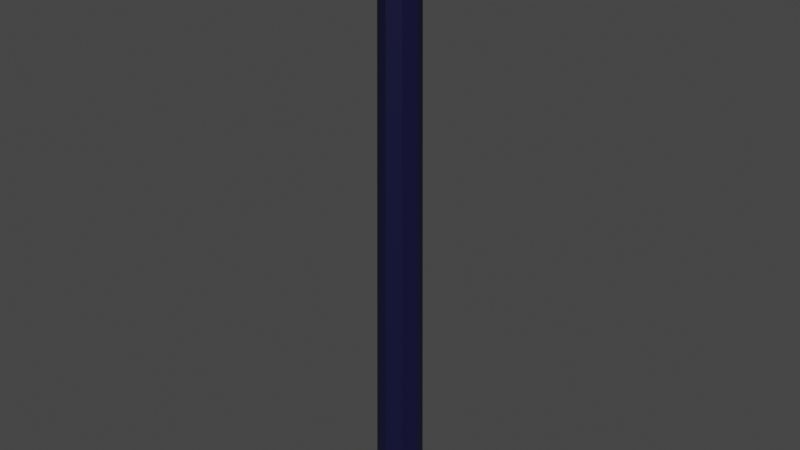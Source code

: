 # Source: ColoredPencil1.blend  (saved by Blender 3.2.14; exported with 4.5.12 LTS)
import bpy
from mathutils import Matrix  # noqa: F401  (used for matrix-valued properties, if any)

bpy.ops.wm.read_factory_settings(use_empty=True)
scene = bpy.context.scene
scene.name = 'Scene'

# ---- collections
col_collection = bpy.data.collections.new('Collection'); scene.collection.children.link(col_collection)

# ---- materials (node trees are filled in below, after node groups)
mat_blue1pencil1 = bpy.data.materials.new('Blue1Pencil1')
mat_blue1pencil1.use_transparent_shadow = False
mat_wood1pencil1 = bpy.data.materials.new('Wood1Pencil1')
mat_wood1pencil1.use_transparent_shadow = False

# ---- material node trees
mat_blue1pencil1.use_nodes = True; mat_blue1pencil1.node_tree.nodes.clear()
_N = mat_blue1pencil1.node_tree.nodes; _L = mat_blue1pencil1.node_tree.links
n0 = _N.new('ShaderNodeBsdfPrincipled'); n0.name = 'Principled BSDF'; n0.location = (10, 300)
n0.distribution = 'GGX'
n0.subsurface_method = 'RANDOM_WALK_SKIN'
n0.inputs[0].default_value = (0.004025, 0.004025, 0.03689, 1.0)
n0.inputs[3].default_value = 1.45
n0.inputs[27].default_value = (0.0, 0.0, 0.0, 1.0)
n0.inputs[28].default_value = 1.0
n1 = _N.new('ShaderNodeOutputMaterial'); n1.name = 'Material Output'; n1.location = (300, 300)
_L.new(n0.outputs[0], n1.inputs[0])
n1.is_active_output = True
mat_wood1pencil1.use_nodes = True; mat_wood1pencil1.node_tree.nodes.clear()
_N = mat_wood1pencil1.node_tree.nodes; _L = mat_wood1pencil1.node_tree.links
n0 = _N.new('ShaderNodeBsdfPrincipled'); n0.name = 'Principled BSDF'; n0.location = (10, 300)
n0.distribution = 'GGX'
n0.subsurface_method = 'RANDOM_WALK_SKIN'
n0.inputs[0].default_value = (0.7529, 0.3864, 0.016, 1.0)
n0.inputs[3].default_value = 1.45
n0.inputs[27].default_value = (0.0, 0.0, 0.0, 1.0)
n0.inputs[28].default_value = 1.0
n1 = _N.new('ShaderNodeOutputMaterial'); n1.name = 'Material Output'; n1.location = (300, 300)
_L.new(n0.outputs[0], n1.inputs[0])
n1.is_active_output = True

# ---- world
world_world = bpy.data.worlds.new('World'); scene.world = world_world
world_world.use_nodes = True; world_world.node_tree.nodes.clear()
_N = world_world.node_tree.nodes; _L = world_world.node_tree.links
n0 = _N.new('ShaderNodeOutputWorld'); n0.name = 'World Output'; n0.location = (300, 300)
n1 = _N.new('ShaderNodeBackground'); n1.name = 'Background'; n1.location = (10, 300)
n1.inputs[0].default_value = (0.05088, 0.05088, 0.05088, 1.0)
_L.new(n1.outputs[0], n0.inputs[0])
n0.is_active_output = True
world_world.color = (0.05088, 0.05088, 0.05088)
world_world.use_sun_shadow = False
world_world.sun_shadow_jitter_overblur = 0.0

# ---- meshes
me_cube_001 = bpy.data.meshes.new('Cube.001')
me_cube_001.from_pydata([(0.006026, 0.006026, -0.1614), (0.006026, -0.006026, -0.1614), (-0.006026, -0.006026, -0.1614), (-0.006026, 0.006026, -0.1614), (0.008299, 1.096e-07, -0.1614), (-2.609e-11, -0.008298, -0.1614), (-0.008299, 1.101e-07, -0.1614), (2.021e-10, 0.008299, -0.1614), (0.004761, 0.004761, 0.04129), (0.006556, -2.243e-08, 0.04129), (0.004761, -0.004761, 0.04129), (5.352e-12, -0.006556, 0.04129), (-0.004761, -0.004761, 0.04129), (-0.006556, -2.206e-08, 0.04129), (-0.004761, 0.004761, 0.04129), (1.857e-10, 0.006556, 0.04129), (0.002023, 0.002023, 0.05494), (0.002786, -3.816e-08, 0.05494), (0.002023, -0.002023, 0.05494), (1.583e-10, -0.002786, 0.05494), (-0.002023, -0.002023, 0.05494), (-0.002786, -3.8e-08, 0.05494), (-0.002023, 0.002023, 0.05494), (2.349e-10, 0.002786, 0.05494), (0.001437, 0.001437, 0.06321), (0.001979, -4.941e-08, 0.06321), (0.001437, -0.001437, 0.06321), (-7.874e-11, -0.001979, 0.06321), (-0.001437, -0.001437, 0.06321), (-0.001979, -4.93e-08, 0.06321), (-0.001437, 0.001437, 0.06321), (-2.432e-11, 0.001979, 0.06321)], [], [(0, 8, 9, 4), (0, 4, 1, 5, 2, 6, 3, 7), (14, 22, 23, 15), (7, 15, 8, 0), (6, 13, 14, 3), (5, 11, 12, 2), (4, 9, 10, 1), (3, 14, 15, 7), (2, 12, 13, 6), (1, 10, 11, 5), (17, 25, 26, 18), (12, 20, 21, 13), (10, 18, 19, 11), (8, 16, 17, 9), (15, 23, 16, 8), (13, 21, 22, 14), (11, 19, 20, 12), (9, 17, 18, 10), (24, 31, 30, 29, 28, 27, 26, 25), (22, 30, 31, 23), (20, 28, 29, 21), (18, 26, 27, 19), (16, 24, 25, 17), (23, 31, 24, 16), (21, 29, 30, 22), (19, 27, 28, 20)])
me_cube_001.polygons.foreach_set('material_index', [0, 0, 1, 0, 0, 0, 0, 0, 0, 0, 0, 1, 1, 1, 1, 1, 1, 1, 0, 0, 0, 0, 0, 0, 0, 0])
_uv = me_cube_001.uv_layers.new(name='UVMap')
_uv.uv.foreach_set('vector', [0.5, 0.6925, 0.5, 0.6925, 0.5, 0.4325, 0.5, 0.4325, 0.5, 0.6925, 0.5, 0.4325, 0.5, 0.3747, 0.5, 0.4376, 0.5, 0.5185, 0.5, 0.6053, 0.5, 0.6887, 0.5, 0.7448, 0.5, 0.6887, 0.5, 0.6887, 0.5, 0.7448, 0.5, 0.7448, 0.5, 0.7448, 0.5, 0.7448, 0.5, 0.6925, 0.5, 0.6925, 0.5, 0.6053, 0.5, 0.6053, 0.5, 0.6887, 0.5, 0.6887, 0.5, 0.4376, 0.5, 0.4376, 0.5, 0.5185, 0.5, 0.5185, 0.5, 0.4325, 0.5, 0.4325, 0.5, 0.3747, 0.5, 0.3747, 0.5, 0.6887, 0.5, 0.6887, 0.5, 0.7448, 0.5, 0.7448, 0.5, 0.5185, 0.5, 0.5185, 0.5, 0.6053, 0.5, 0.6053, 0.5, 0.3747, 0.5, 0.3747, 0.5, 0.4376, 0.5, 0.4376, 0.5, 0.4325, 0.5, 0.4325, 0.5, 0.3747, 0.5, 0.3747, 0.5, 0.5185, 0.5, 0.5185, 0.5, 0.6053, 0.5, 0.6053, 0.5, 0.3747, 0.5, 0.3747, 0.5, 0.4376, 0.5, 0.4376, 0.5, 0.6925, 0.5, 0.6925, 0.5, 0.4325, 0.5, 0.4325, 0.5, 0.7448, 0.5, 0.7448, 0.5, 0.6925, 0.5, 0.6925, 0.5, 0.6053, 0.5, 0.6053, 0.5, 0.6887, 0.5, 0.6887, 0.5, 0.4376, 0.5, 0.4376, 0.5, 0.5185, 0.5, 0.5185, 0.5, 0.4325, 0.5, 0.4325, 0.5, 0.3747, 0.5, 0.3747, 0.5, 0.6925, 0.5, 0.7448, 0.5, 0.6887, 0.5, 0.6053, 0.5, 0.5185, 0.5, 0.4376, 0.5, 0.3747, 0.5, 0.4325, 0.5, 0.6887, 0.5, 0.6887, 0.5, 0.7448, 0.5, 0.7448, 0.5, 0.5185, 0.5, 0.5185, 0.5, 0.6053, 0.5, 0.6053, 0.5, 0.3747, 0.5, 0.3747, 0.5, 0.4376, 0.5, 0.4376, 0.5, 0.6925, 0.5, 0.6925, 0.5, 0.4325, 0.5, 0.4325, 0.5, 0.7448, 0.5, 0.7448, 0.5, 0.6925, 0.5, 0.6925, 0.5, 0.6053, 0.5, 0.6053, 0.5, 0.6887, 0.5, 0.6887, 0.5, 0.4376, 0.5, 0.4376, 0.5, 0.5185, 0.5, 0.5185])
me_cube_001.materials.append(mat_blue1pencil1)
me_cube_001.materials.append(mat_wood1pencil1)
me_cube_001.update()

# ---- objects
ob_coloredpencil1 = bpy.data.objects.new('ColoredPencil1', me_cube_001)

# ---- transforms, parenting, visibility, modifiers, constraints
ob_coloredpencil1.location = (0.0, 0.0, 0.0)

# ---- collection membership
col_collection.objects.link(ob_coloredpencil1)

# ---- scene / render settings (as saved in the file)
scene.frame_start = 1; scene.frame_end = 250; scene.frame_set(1)
scene.render.engine = 'BLENDER_EEVEE_NEXT'
scene.cycles.sampling_pattern = 'TABULATED_SOBOL'
scene.cycles.use_light_tree = False
scene.view_settings.view_transform = 'Filmic'
bpy.context.view_layer.update()

# ---- added for rendering (the .blend has no active camera and no usable light): camera, sun
cam_auto = bpy.data.cameras.new('AutoCamera')
cam_auto.lens = 50.0
cam_auto.sensor_width = 36.0
cam_auto.clip_end = 1000.0
ob_auto_camera = bpy.data.objects.new('AutoCamera', cam_auto)
scene.collection.objects.link(ob_auto_camera)
ob_auto_camera.location = (0.208922, -0.250706, 0.118059)
ob_auto_camera.rotation_euler = (1.09748, -7.21219e-08, 0.694738)
scene.camera = ob_auto_camera
light_auto_sun = bpy.data.lights.new('AutoSun', 'SUN')
light_auto_sun.energy = 3.0
light_auto_sun.angle = 0.0523599
ob_auto_sun = bpy.data.objects.new('AutoSun', light_auto_sun)
scene.collection.objects.link(ob_auto_sun)
ob_auto_sun.rotation_euler = (0.872665, 0.174533, 0.523599)
bpy.context.view_layer.update()
